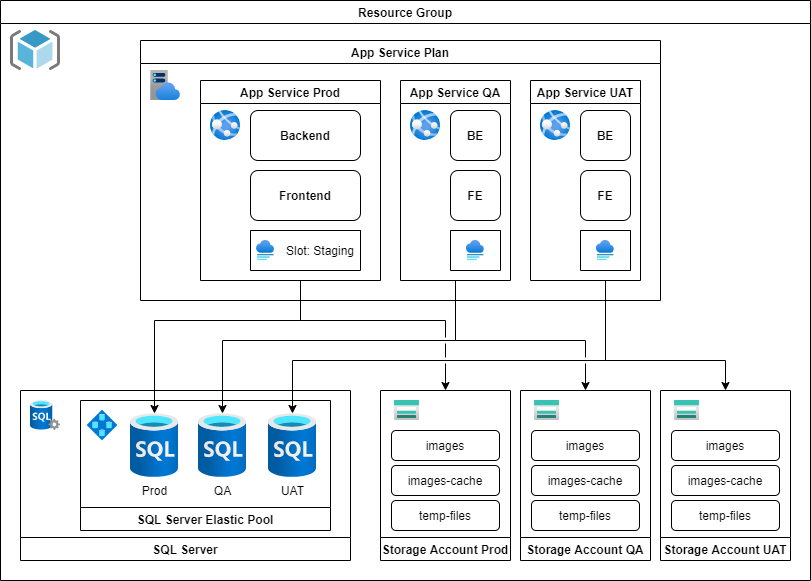

The diagram above was exported from draw.io. Its source (the exported page's mxGraphModel, read from the mxfile embedded in the PNG):
<mxGraphModel dx="745" dy="1150" grid="1" gridSize="10" guides="1" tooltips="1" connect="1" arrows="1" fold="1" page="1" pageScale="1" pageWidth="827" pageHeight="1169" math="0" shadow="0">
  <root>
    <mxCell id="0" />
    <mxCell id="1" parent="0" />
    <mxCell id="67" value="Resource Group" style="swimlane;swimlaneFillColor=#ffffff;" parent="1" vertex="1">
      <mxGeometry x="9" y="10" width="810" height="580" as="geometry" />
    </mxCell>
    <mxCell id="4" value="App Service Plan" style="swimlane;" parent="67" vertex="1">
      <mxGeometry x="140" y="40" width="520" height="260" as="geometry" />
    </mxCell>
    <mxCell id="2" value="" style="aspect=fixed;html=1;points=[];align=center;image;fontSize=12;image=img/lib/azure2/app_services/App_Service_Plans.svg;" parent="4" vertex="1">
      <mxGeometry x="10" y="30" width="30" height="30" as="geometry" />
    </mxCell>
    <mxCell id="5" value="App Service Prod" style="swimlane;" parent="4" vertex="1">
      <mxGeometry x="60" y="40" width="180" height="200" as="geometry">
        <mxRectangle x="60" y="40" width="130" height="23" as="alternateBounds" />
      </mxGeometry>
    </mxCell>
    <mxCell id="6" value="" style="aspect=fixed;html=1;points=[];align=center;image;fontSize=12;image=img/lib/azure2/app_services/App_Services.svg;" parent="5" vertex="1">
      <mxGeometry x="10" y="30" width="30" height="30" as="geometry" />
    </mxCell>
    <mxCell id="7" value="&lt;b&gt;Backend&lt;/b&gt;" style="rounded=1;whiteSpace=wrap;html=1;" parent="5" vertex="1">
      <mxGeometry x="50" y="30" width="110" height="50" as="geometry" />
    </mxCell>
    <mxCell id="8" value="&lt;b&gt;Frontend&lt;/b&gt;" style="rounded=1;whiteSpace=wrap;html=1;" parent="5" vertex="1">
      <mxGeometry x="50" y="90" width="110" height="50" as="geometry" />
    </mxCell>
    <mxCell id="55" value="" style="swimlane;startSize=0;" parent="5" vertex="1">
      <mxGeometry x="50" y="150" width="110" height="40" as="geometry" />
    </mxCell>
    <mxCell id="56" value="" style="aspect=fixed;html=1;points=[];align=center;image;fontSize=12;image=img/lib/azure2/general/Website_Staging.svg;" parent="55" vertex="1">
      <mxGeometry x="6" y="10" width="18.29" height="20" as="geometry" />
    </mxCell>
    <mxCell id="57" value="Slot:&amp;nbsp;&lt;span&gt;Staging&lt;/span&gt;" style="text;html=1;strokeColor=none;fillColor=none;align=left;verticalAlign=middle;whiteSpace=wrap;rounded=0;" parent="55" vertex="1">
      <mxGeometry x="34" y="5" width="76" height="30" as="geometry" />
    </mxCell>
    <mxCell id="9" value="App Service QA" style="swimlane;" parent="4" vertex="1">
      <mxGeometry x="260" y="40" width="110" height="200" as="geometry" />
    </mxCell>
    <mxCell id="10" value="" style="aspect=fixed;html=1;points=[];align=center;image;fontSize=12;image=img/lib/azure2/app_services/App_Services.svg;" parent="9" vertex="1">
      <mxGeometry x="10" y="30" width="30" height="30" as="geometry" />
    </mxCell>
    <mxCell id="13" value="&lt;b&gt;BE&lt;/b&gt;" style="rounded=1;whiteSpace=wrap;html=1;" parent="9" vertex="1">
      <mxGeometry x="50" y="30" width="50" height="50" as="geometry" />
    </mxCell>
    <mxCell id="14" value="&lt;b&gt;FE&lt;/b&gt;" style="rounded=1;whiteSpace=wrap;html=1;" parent="9" vertex="1">
      <mxGeometry x="50" y="90" width="50" height="50" as="geometry" />
    </mxCell>
    <mxCell id="58" value="" style="swimlane;startSize=0;" parent="9" vertex="1">
      <mxGeometry x="50" y="150" width="50" height="40" as="geometry" />
    </mxCell>
    <mxCell id="59" value="" style="aspect=fixed;html=1;points=[];align=center;image;fontSize=12;image=img/lib/azure2/general/Website_Staging.svg;" parent="58" vertex="1">
      <mxGeometry x="15.849999999999994" y="10" width="18.29" height="20" as="geometry" />
    </mxCell>
    <mxCell id="17" value="App Service UAT" style="swimlane;" parent="4" vertex="1">
      <mxGeometry x="390" y="40" width="110" height="200" as="geometry" />
    </mxCell>
    <mxCell id="18" value="" style="aspect=fixed;html=1;points=[];align=center;image;fontSize=12;image=img/lib/azure2/app_services/App_Services.svg;" parent="17" vertex="1">
      <mxGeometry x="10" y="30" width="30" height="30" as="geometry" />
    </mxCell>
    <mxCell id="50" value="&lt;b&gt;BE&lt;/b&gt;" style="rounded=1;whiteSpace=wrap;html=1;" parent="17" vertex="1">
      <mxGeometry x="50" y="30" width="50" height="50" as="geometry" />
    </mxCell>
    <mxCell id="51" value="&lt;b&gt;FE&lt;/b&gt;" style="rounded=1;whiteSpace=wrap;html=1;" parent="17" vertex="1">
      <mxGeometry x="50" y="90" width="50" height="50" as="geometry" />
    </mxCell>
    <mxCell id="65" value="" style="swimlane;startSize=0;" parent="17" vertex="1">
      <mxGeometry x="50" y="150" width="50" height="40" as="geometry" />
    </mxCell>
    <mxCell id="66" value="" style="aspect=fixed;html=1;points=[];align=center;image;fontSize=12;image=img/lib/azure2/general/Website_Staging.svg;" parent="65" vertex="1">
      <mxGeometry x="15.849999999999994" y="10" width="18.29" height="20" as="geometry" />
    </mxCell>
    <mxCell id="21" value="SQL Server" style="swimlane;flipV=1;" parent="67" vertex="1">
      <mxGeometry x="20" y="390" width="330" height="170" as="geometry" />
    </mxCell>
    <mxCell id="22" value="" style="aspect=fixed;html=1;points=[];align=center;image;fontSize=12;image=img/lib/azure2/databases/SQL_Server.svg;" parent="21" vertex="1">
      <mxGeometry x="10" y="10" width="30" height="30" as="geometry" />
    </mxCell>
    <mxCell id="23" value="SQL Server Elastic Pool" style="swimlane;flipH=1;flipV=1;" parent="21" vertex="1">
      <mxGeometry x="60" y="10" width="250" height="130" as="geometry" />
    </mxCell>
    <mxCell id="24" value="" style="aspect=fixed;html=1;points=[];align=center;image;fontSize=12;image=img/lib/azure2/databases/SQL_Elastic_Pools.svg;" parent="23" vertex="1">
      <mxGeometry x="7" y="10" width="30" height="30" as="geometry" />
    </mxCell>
    <mxCell id="25" value="Prod" style="aspect=fixed;html=1;points=[];align=center;image;fontSize=12;image=img/lib/azure2/databases/SQL_Database.svg;" parent="23" vertex="1">
      <mxGeometry x="50" y="13" width="48" height="64" as="geometry" />
    </mxCell>
    <mxCell id="26" value="QA" style="aspect=fixed;html=1;points=[];align=center;image;fontSize=12;image=img/lib/azure2/databases/SQL_Database.svg;" parent="23" vertex="1">
      <mxGeometry x="118" y="13" width="48" height="64" as="geometry" />
    </mxCell>
    <mxCell id="27" value="UAT" style="aspect=fixed;html=1;points=[];align=center;image;fontSize=12;image=img/lib/azure2/databases/SQL_Database.svg;" parent="23" vertex="1">
      <mxGeometry x="188" y="13" width="48" height="64" as="geometry" />
    </mxCell>
    <mxCell id="29" style="edgeStyle=orthogonalEdgeStyle;rounded=0;orthogonalLoop=1;jettySize=auto;html=1;exitX=0.5;exitY=1;exitDx=0;exitDy=0;" parent="67" source="5" target="25" edge="1">
      <mxGeometry relative="1" as="geometry">
        <Array as="points">
          <mxPoint x="300" y="280" />
          <mxPoint x="300" y="320" />
          <mxPoint x="154" y="320" />
        </Array>
      </mxGeometry>
    </mxCell>
    <mxCell id="30" style="edgeStyle=orthogonalEdgeStyle;rounded=0;orthogonalLoop=1;jettySize=auto;html=1;exitX=0.5;exitY=1;exitDx=0;exitDy=0;" parent="67" source="9" target="26" edge="1">
      <mxGeometry relative="1" as="geometry">
        <Array as="points">
          <mxPoint x="455" y="340" />
          <mxPoint x="222" y="340" />
        </Array>
      </mxGeometry>
    </mxCell>
    <mxCell id="31" style="edgeStyle=orthogonalEdgeStyle;rounded=0;orthogonalLoop=1;jettySize=auto;html=1;exitX=0.5;exitY=1;exitDx=0;exitDy=0;" parent="67" source="17" target="27" edge="1">
      <mxGeometry relative="1" as="geometry">
        <Array as="points">
          <mxPoint x="605" y="280" />
          <mxPoint x="605" y="360" />
          <mxPoint x="292" y="360" />
        </Array>
      </mxGeometry>
    </mxCell>
    <mxCell id="32" value="Storage Account Prod" style="swimlane;flipV=1;" parent="67" vertex="1">
      <mxGeometry x="380" y="390" width="130" height="170" as="geometry" />
    </mxCell>
    <mxCell id="33" value="" style="aspect=fixed;html=1;points=[];align=center;image;fontSize=12;image=img/lib/azure2/storage/Storage_Accounts.svg;" parent="32" vertex="1">
      <mxGeometry x="14" y="10" width="25" height="20" as="geometry" />
    </mxCell>
    <mxCell id="34" value="images" style="rounded=1;whiteSpace=wrap;html=1;" parent="32" vertex="1">
      <mxGeometry x="11" y="40" width="108" height="30" as="geometry" />
    </mxCell>
    <mxCell id="35" value="images-cache" style="rounded=1;whiteSpace=wrap;html=1;" parent="32" vertex="1">
      <mxGeometry x="11" y="75" width="108" height="30" as="geometry" />
    </mxCell>
    <mxCell id="36" value="temp-files" style="rounded=1;whiteSpace=wrap;html=1;" parent="32" vertex="1">
      <mxGeometry x="11" y="110" width="108" height="30" as="geometry" />
    </mxCell>
    <mxCell id="37" style="edgeStyle=orthogonalEdgeStyle;rounded=0;orthogonalLoop=1;jettySize=auto;html=1;exitX=0.5;exitY=1;exitDx=0;exitDy=0;entryX=0.5;entryY=0;entryDx=0;entryDy=0;jumpStyle=gap;" parent="67" source="5" target="32" edge="1">
      <mxGeometry relative="1" as="geometry">
        <Array as="points">
          <mxPoint x="300" y="280" />
          <mxPoint x="300" y="320" />
          <mxPoint x="445" y="320" />
        </Array>
      </mxGeometry>
    </mxCell>
    <mxCell id="38" value="Storage Account QA" style="swimlane;flipV=1;" parent="67" vertex="1">
      <mxGeometry x="520" y="390" width="130" height="170" as="geometry" />
    </mxCell>
    <mxCell id="39" value="" style="aspect=fixed;html=1;points=[];align=center;image;fontSize=12;image=img/lib/azure2/storage/Storage_Accounts.svg;" parent="38" vertex="1">
      <mxGeometry x="14" y="10" width="25" height="20" as="geometry" />
    </mxCell>
    <mxCell id="40" value="images" style="rounded=1;whiteSpace=wrap;html=1;" parent="38" vertex="1">
      <mxGeometry x="11" y="40" width="108" height="30" as="geometry" />
    </mxCell>
    <mxCell id="41" value="images-cache" style="rounded=1;whiteSpace=wrap;html=1;" parent="38" vertex="1">
      <mxGeometry x="11" y="75" width="108" height="30" as="geometry" />
    </mxCell>
    <mxCell id="42" value="temp-files" style="rounded=1;whiteSpace=wrap;html=1;" parent="38" vertex="1">
      <mxGeometry x="11" y="110" width="108" height="30" as="geometry" />
    </mxCell>
    <mxCell id="43" value="Storage Account UAT" style="swimlane;flipV=1;" parent="67" vertex="1">
      <mxGeometry x="660" y="390" width="130" height="170" as="geometry" />
    </mxCell>
    <mxCell id="44" value="" style="aspect=fixed;html=1;points=[];align=center;image;fontSize=12;image=img/lib/azure2/storage/Storage_Accounts.svg;" parent="43" vertex="1">
      <mxGeometry x="14" y="10" width="25" height="20" as="geometry" />
    </mxCell>
    <mxCell id="45" value="images" style="rounded=1;whiteSpace=wrap;html=1;" parent="43" vertex="1">
      <mxGeometry x="11" y="40" width="108" height="30" as="geometry" />
    </mxCell>
    <mxCell id="46" value="images-cache" style="rounded=1;whiteSpace=wrap;html=1;" parent="43" vertex="1">
      <mxGeometry x="11" y="75" width="108" height="30" as="geometry" />
    </mxCell>
    <mxCell id="47" value="temp-files" style="rounded=1;whiteSpace=wrap;html=1;" parent="43" vertex="1">
      <mxGeometry x="11" y="110" width="108" height="30" as="geometry" />
    </mxCell>
    <mxCell id="48" style="edgeStyle=orthogonalEdgeStyle;rounded=0;orthogonalLoop=1;jettySize=auto;html=1;exitX=0.5;exitY=1;exitDx=0;exitDy=0;entryX=0.5;entryY=0;entryDx=0;entryDy=0;jumpStyle=gap;" parent="67" source="9" target="38" edge="1">
      <mxGeometry relative="1" as="geometry">
        <Array as="points">
          <mxPoint x="455" y="340" />
          <mxPoint x="585" y="340" />
        </Array>
      </mxGeometry>
    </mxCell>
    <mxCell id="49" style="edgeStyle=orthogonalEdgeStyle;rounded=0;orthogonalLoop=1;jettySize=auto;html=1;exitX=0.5;exitY=1;exitDx=0;exitDy=0;jumpStyle=gap;" parent="67" source="17" target="43" edge="1">
      <mxGeometry relative="1" as="geometry">
        <Array as="points">
          <mxPoint x="605" y="280" />
          <mxPoint x="605" y="360" />
          <mxPoint x="725" y="360" />
        </Array>
      </mxGeometry>
    </mxCell>
    <mxCell id="68" value="" style="aspect=fixed;html=1;points=[];align=center;image;fontSize=12;image=img/lib/mscae/ResourceGroup.svg;rounded=0;glass=0;" vertex="1" parent="67">
      <mxGeometry x="10" y="30" width="50" height="40" as="geometry" />
    </mxCell>
  </root>
</mxGraphModel>